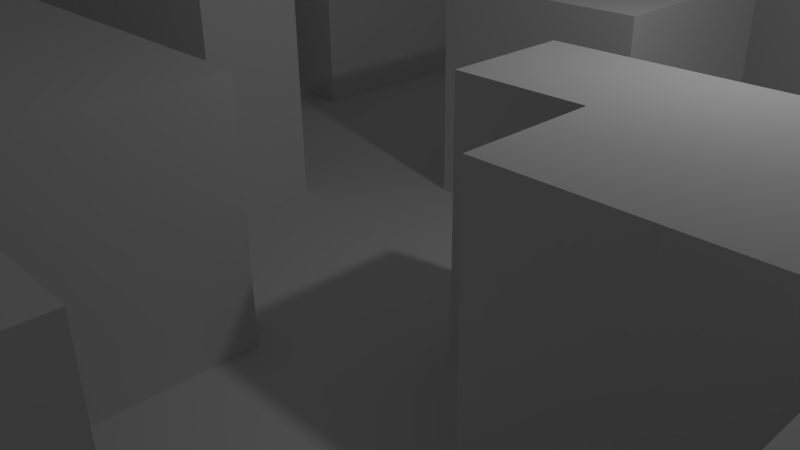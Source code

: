 # Source: Maze.blend  (saved by Blender 2.75.0; exported with 4.5.12 LTS)
import bpy
from mathutils import Matrix  # noqa: F401  (used for matrix-valued properties, if any)

bpy.ops.wm.read_factory_settings(use_empty=True)
scene = bpy.context.scene
scene.name = 'Scene'

# ---- collections
col_collection_1 = bpy.data.collections.new('Collection 1'); scene.collection.children.link(col_collection_1)

# ---- materials (node trees are filled in below, after node groups)
mat_ground = bpy.data.materials.new('Ground')
mat_ground.alpha_threshold = 0.0
mat_ground.use_transparent_shadow = False
mat_ground.roughness = 0.5
mat_ground.specular_intensity = 0.0

# ---- material node trees

# ---- world
world_world = bpy.data.worlds.new('World'); scene.world = world_world
world_world.color = (0.05088, 0.05088, 0.05088)
world_world.use_sun_shadow = False
world_world.sun_shadow_jitter_overblur = 0.0
world_world.cycles.sampling_method = 'MANUAL'
world_world.cycles.sample_map_resolution = 256

# ---- cameras
cam_camera = bpy.data.cameras.new('Camera')
cam_camera.clip_end = 100.0
cam_camera.lens = 35.0
cam_camera.sensor_width = 32.0
cam_camera.sensor_height = 18.0
cam_camera.ortho_scale = 7.314
cam_camera.dof.focus_distance = 0.0
cam_camera.dof.aperture_fstop = 128.0

# ---- lights
light_lamp = bpy.data.lights.new('Lamp', 'POINT')
light_lamp.transmission_factor = 0.0
light_lamp.cutoff_distance = 30.0
light_lamp.energy = 100.0
light_lamp.shadow_buffer_clip_start = 1.001
light_lamp.shadow_soft_size = 0.1
light_lamp.shadow_maximum_resolution = 0.006
light_lamp.use_absolute_resolution = True
light_lamp.cycles.use_multiple_importance_sampling = False

# ---- meshes
me_plane = bpy.data.meshes.new('Plane')
me_plane.from_pydata([(-1.0, -1.0, 0.0), (1.0, -1.0, 0.0), (-1.0, 1.0, 0.0), (1.0, 1.0, 0.0), (-1.0, 0.8182, 0.0), (-1.0, 0.6364, 0.0), (-1.0, 0.4545, 0.0), (-1.0, 0.2727, 0.0), (-1.0, 0.09091, 0.0), (-1.0, -0.09091, 0.0), (-1.0, -0.2727, 0.0), (-1.0, -0.4545, 0.0), (-1.0, -0.6364, 0.0), (-1.0, -0.8182, 0.0), (-0.8182, -1.0, 0.0), (-0.6364, -1.0, 0.0), (-0.4545, -1.0, 0.0), (-0.2727, -1.0, 0.0), (-0.09091, -1.0, 0.0), (0.09091, -1.0, 0.0), (0.2727, -1.0, 0.0), (0.4545, -1.0, 0.0), (0.6364, -1.0, 0.0), (0.8182, -1.0, 0.0), (1.0, -0.8182, 0.0), (1.0, -0.6364, -0.03612), (1.0, -0.4545, 0.0), (1.0, -0.2727, 0.0), (1.0, -0.09091, 0.0), (1.0, 0.09091, 0.0), (1.0, 0.2727, 0.0), (1.0, 0.4545, 0.0), (1.0, 0.6364, 0.0), (1.0, 0.8182, 0.0), (0.8182, 1.0, 0.0), (0.6364, 1.0, 0.0), (0.4545, 1.0, 0.0), (0.2727, 1.0, 0.0), (0.09091, 1.0, 0.0), (-0.09091, 1.0, 0.0), (-0.2727, 1.0, 0.0), (-0.4545, 1.0, 0.0), (-0.6364, 1.0, 0.0), (-0.8182, 1.0, 0.0), (-1.0, 0.6364, 3.072), (-0.8182, -0.6364, 0.0), (-0.8182, -0.4545, 0.0), (-0.8182, -0.2727, 0.0), (-0.8182, -0.09091, 0.0), (-1.0, 0.8182, 3.072), (-0.8182, 0.2727, 0.0), (-0.8182, 0.4545, 0.0), (-0.8182, 0.6364, 0.0), (-0.8182, 0.8182, 0.0), (-0.6364, -0.8182, 0.0), (-0.6364, -0.6364, 0.0), (-0.6364, -0.4545, 0.0), (-0.6364, -0.2727, 0.0), (-0.6364, -0.09091, 0.0), (-0.6364, 0.09091, 0.0), (-0.6364, 0.2727, 0.0), (-0.6364, 0.4545, 0.0), (-0.6364, 0.6364, 0.0), (-0.6364, 0.8182, 0.0), (-0.4545, -0.8182, 0.0), (-0.4545, -0.6364, 0.0), (-0.4545, -0.4545, 0.0), (-0.4545, -0.2727, 0.0), (-0.4545, -0.09091, 0.0), (-0.4545, 0.09091, 0.0), (-0.4545, 0.2727, 0.0), (-0.4545, 0.4545, 0.0), (-0.4545, 0.6364, 0.0), (-0.4545, 0.8182, 0.0), (-0.2727, -0.8182, 0.0), (-0.2727, -0.6364, 0.0), (-0.2727, -0.4545, 0.0), (-0.2727, -0.2727, 0.0), (-0.2727, -0.09091, 0.0), (-0.2727, 0.09091, 0.0), (-0.2727, 0.2727, 0.0), (-0.2727, 0.4545, 0.0), (-0.2727, 0.6364, 0.0), (-0.2727, 0.8182, 0.0), (-0.09091, -0.8182, 0.0), (-0.09091, -0.6364, 0.0), (1.0, 1.0, 3.072), (-0.09091, -0.2727, 0.0), (-0.09091, -0.09091, 0.0), (-0.09091, 0.09091, 0.0), (-0.09091, 0.2727, 0.0), (-0.09091, 0.4545, 0.0), (-0.09091, 0.6364, 0.0), (-0.09091, 0.8182, 0.0), (0.09091, -0.8182, 0.0), (0.09091, -0.6364, 0.0), (0.09091, -0.4545, 0.0), (0.09091, -0.2727, 0.0), (0.09091, -0.09091, 0.0), (0.09091, 0.09091, 0.0), (0.09091, 0.2727, 0.0), (-1.0, 1.0, 3.072), (0.09091, 0.6364, 0.0), (0.09091, 0.8182, 0.0), (0.2727, -0.8182, 0.0), (0.2727, -0.6364, 0.0), (0.2727, -0.4545, 0.0), (0.2727, -0.2727, 0.0), (0.2727, -0.09091, 0.0), (0.2727, 0.09091, 0.0), (0.2727, 0.2727, 0.0), (0.2727, 0.4545, 0.0), (0.2727, 0.6364, 0.0), (0.2727, 0.8182, 0.0), (0.4545, -0.8182, 0.0), (0.4545, -0.6364, 0.0), (0.4545, -0.4545, 0.0), (0.4545, -0.2727, 0.0), (0.4545, -0.09091, 0.0), (0.4545, 0.09091, 0.0), (0.4545, 0.2727, 0.0), (0.4545, 0.4545, 0.0), (0.4545, 0.6364, 0.0), (0.4545, 0.8182, 0.0), (0.6364, -0.8182, 0.0), (0.6364, -0.6364, 0.0), (0.6364, -0.4545, 0.0), (0.6364, -0.2727, 0.0), (1.0, -1.0, 3.072), (0.6364, 0.09091, 0.0), (0.6364, 0.2727, 0.0), (0.6364, 0.4545, 0.0), (0.6364, 0.6364, 0.0), (0.6364, 0.8182, 0.0), (0.8182, -0.8182, 0.0), (0.8182, -0.6364, 0.0), (0.8182, -0.4545, 0.0), (0.8182, -0.2727, 0.0), (-1.0, -1.0, 3.072), (0.8182, 0.09091, 0.0), (0.8182, 0.2727, 0.0), (0.8182, 0.4545, 0.0), (0.8182, 0.6364, 0.0), (0.8182, 0.8182, 0.0), (-1.0, -0.8182, 3.048), (-1.0, -1.0, 3.048), (0.8182, -1.0, 3.048), (1.0, -1.0, 3.048), (1.0, 0.8182, 3.048), (1.0, 1.0, 3.048), (-0.8182, 1.0, 3.048), (-1.0, 1.0, 3.048), (-1.0, 0.8182, 3.048), (-1.0, 0.2727, 3.048), (-1.0, 0.09091, 3.048), (-1.0, -0.09091, 3.048), (-1.0, -0.6364, 3.048), (-0.8182, -1.0, 3.048), (-0.6364, -1.0, 3.048), (-0.2727, -1.0, 3.048), (-0.09091, -1.0, 3.048), (0.2727, -1.0, 3.048), (0.4545, -1.0, 3.048), (0.6364, -1.0, 3.048), (1.0, -0.8182, 3.048), (1.0, -0.6364, 3.048), (1.0, -0.4545, 3.048), (1.0, -0.2727, 3.048), (1.0, -0.09091, 3.048), (1.0, 0.09091, 3.048), (0.8182, 1.0, 3.048), (0.6364, 1.0, 3.048), (0.4545, 1.0, 3.048), (-0.6364, 1.0, 3.048), (-0.8182, 0.8182, 3.048), (-0.8182, -0.8182, 3.048), (-0.8182, -0.6364, 3.048), (-0.8182, -0.09091, 3.048), (-0.8182, 0.09091, 3.048), (-0.8182, 0.2727, 3.048), (-0.8182, 0.4545, 3.048), (-0.8182, 0.6364, 3.048), (-0.6364, 0.8182, 3.048), (-0.6364, -0.8182, 3.048), (-0.6364, -0.6364, 3.048), (-0.6364, -0.4545, 3.048), (-0.6364, -0.2727, 3.048), (-0.6364, -0.09091, 3.048), (-0.6364, 0.09091, 3.048), (-0.6364, 0.2727, 3.048), (-0.6364, 0.4545, 3.048), (-0.6364, 0.6364, 3.048), (-0.4545, -0.4545, 3.048), (-0.4545, -0.2727, 3.048), (-0.4545, -0.09091, 3.048), (-0.4545, 0.09091, 3.048), (-0.2727, -0.8182, 3.048), (-0.2727, -0.6364, 3.048), (-0.2727, -0.4545, 3.048), (-0.2727, -0.2727, 3.048), (-0.2727, -0.09091, 3.048), (-0.2727, 0.09091, 3.048), (-0.09091, -0.8182, 3.048), (-0.09091, -0.6364, 3.048), (-0.09091, -0.4545, 3.048), (-0.09091, -0.2727, 3.048), (-0.09091, 0.2727, 3.048), (-0.09091, 0.4545, 3.048), (-0.09091, 0.6364, 3.048), (0.09091, -0.6364, 3.048), (0.09091, -0.4545, 3.048), (0.09091, -0.2727, 3.048), (0.09091, 0.2727, 3.048), (0.09091, 0.4545, 3.048), (0.09091, 0.6364, 3.048), (0.2727, -0.8182, 3.048), (0.2727, -0.6364, 3.048), (0.2727, -0.09091, 3.048), (0.2727, 0.09091, 3.048), (0.2727, 0.2727, 3.048), (0.2727, 0.4545, 3.048), (0.2727, 0.6364, 3.048), (0.4545, 0.8182, 3.048), (0.4545, -0.8182, 3.048), (0.4545, -0.6364, 3.048), (0.4545, -0.2727, 3.048), (0.4545, -0.09091, 3.048), (0.4545, 0.09091, 3.048), (0.6364, 0.8182, 3.048), (0.6364, -0.8182, 3.048), (0.6364, -0.2727, 3.048), (0.6364, -0.09091, 3.048), (0.6364, 0.09091, 3.048), (0.6364, 0.4545, 3.048), (0.6364, 0.6364, 3.048), (0.8182, 0.8182, 3.048), (0.8182, -0.8182, 3.048), (0.8182, -0.6364, 3.048), (0.8182, -0.4545, 3.048), (0.8182, -0.2727, 3.048), (0.8182, -0.09091, 3.048), (0.8182, 0.09091, 3.048), (0.8182, 0.4545, 3.048), (0.8182, 0.6364, 3.048), (-1.0, 0.4545, 3.072), (-1.0, 0.2727, 3.072), (-1.0, 0.09091, 3.072), (-1.0, -0.09091, 3.072), (-1.0, -0.2727, 3.072), (-1.0, -0.4545, 3.072), (-1.0, -0.6364, 3.072), (-1.0, -0.8182, 3.072), (-0.8182, -1.0, 3.072), (-0.6364, -1.0, 3.072), (-0.4545, -1.0, 3.072), (-0.2727, -1.0, 3.072), (-0.09091, -1.0, 3.072), (0.09091, -1.0, 3.072), (0.2727, -1.0, 3.072), (0.4545, -1.0, 3.072), (0.6364, -1.0, 3.072), (0.8182, -1.0, 3.072), (1.0, -0.8182, 3.072), (1.0, -0.6364, 3.036), (1.0, -0.4545, 3.072), (1.0, -0.2727, 3.072), (1.0, -0.09091, 3.072), (1.0, 0.09091, 3.072), (1.0, 0.2727, 3.072), (1.0, 0.4545, 3.072), (1.0, 0.6364, 3.072), (1.0, 0.8182, 3.072), (0.8182, 1.0, 3.072), (0.6364, 1.0, 3.072), (0.4545, 1.0, 3.072), (0.2727, 1.0, 3.072), (0.09091, 1.0, 3.072), (-0.09091, 1.0, 3.072), (-0.2727, 1.0, 3.072), (-0.4545, 1.0, 3.072), (-0.6364, 1.0, 3.072), (-0.8182, 1.0, 3.072)], [], [(97, 87, 205, 211), (95, 96, 210, 209), (29, 139, 241, 169), (63, 73, 41, 42), (73, 83, 40, 41), (83, 93, 39, 40), (93, 103, 38, 39), (103, 113, 37, 38), (113, 123, 36, 37), (22, 23, 146, 163), (21, 22, 163, 162), (142, 143, 235, 243), (69, 59, 188, 195), (12, 45, 46, 11), (11, 46, 47, 10), (10, 47, 48, 9), (85, 95, 209, 203), (118, 117, 225, 226), (7, 50, 51, 6), (6, 51, 52, 5), (5, 52, 53, 4), (20, 21, 162, 161), (141, 142, 243, 242), (45, 55, 56, 46), (46, 56, 57, 47), (47, 57, 58, 48), (58, 68, 194, 187), (67, 57, 186, 193), (50, 60, 61, 51), (119, 109, 218, 227), (56, 66, 192, 185), (15, 16, 64, 54), (54, 64, 65, 55), (55, 65, 66, 56), (92, 91, 207, 208), (57, 67, 68, 58), (108, 118, 226, 217), (59, 69, 70, 60), (60, 70, 71, 61), (61, 71, 72, 62), (62, 72, 73, 63), (16, 17, 74, 64), (64, 74, 75, 65), (65, 75, 76, 66), (114, 115, 224, 223), (67, 77, 78, 68), (17, 18, 160, 159), (69, 79, 80, 70), (70, 80, 81, 71), (71, 81, 82, 72), (72, 82, 83, 73), (91, 90, 206, 207), (42, 43, 150, 173), (36, 123, 222, 172), (137, 136, 238, 239), (77, 87, 88, 78), (78, 88, 89, 79), (79, 89, 90, 80), (80, 90, 91, 81), (81, 91, 92, 82), (82, 92, 93, 83), (18, 19, 94, 84), (84, 94, 95, 85), (115, 105, 216, 224), (131, 141, 242, 233), (87, 97, 98, 88), (88, 98, 99, 89), (89, 99, 100, 90), (14, 15, 158, 157), (136, 135, 237, 238), (92, 102, 103, 93), (19, 20, 104, 94), (94, 104, 105, 95), (95, 105, 106, 96), (96, 106, 107, 97), (97, 107, 108, 98), (98, 108, 109, 99), (99, 109, 110, 100), (111, 112, 221, 220), (0, 14, 157, 145), (102, 112, 113, 103), (135, 134, 236, 237), (51, 61, 190, 180), (105, 115, 116, 106), (106, 116, 117, 107), (107, 117, 118, 108), (87, 77, 199, 205), (109, 119, 120, 110), (110, 120, 121, 111), (111, 121, 122, 112), (112, 122, 123, 113), (110, 111, 220, 219), (114, 124, 125, 115), (115, 125, 126, 116), (116, 126, 127, 117), (139, 129, 232, 241), (12, 13, 144, 156), (119, 129, 130, 120), (120, 130, 131, 121), (121, 131, 132, 122), (122, 132, 133, 123), (60, 50, 179, 189), (124, 134, 135, 125), (125, 135, 136, 126), (126, 136, 137, 127), (62, 63, 182, 191), (112, 102, 214, 221), (129, 139, 140, 130), (130, 140, 141, 131), (61, 62, 191, 190), (84, 85, 203, 202), (109, 108, 217, 218), (127, 137, 239, 230), (133, 132, 234, 228), (48, 58, 187, 177), (18, 84, 202, 160), (100, 110, 219, 212), (139, 29, 30, 140), (140, 30, 31, 141), (141, 31, 32, 142), (142, 32, 33, 143), (235, 148, 149, 170), (152, 174, 150, 151), (174, 182, 173, 150), (222, 228, 171, 172), (228, 235, 170, 171), (145, 157, 175, 144), (144, 175, 176, 156), (155, 177, 178, 154), (154, 178, 179, 153), (157, 158, 183, 175), (175, 183, 184, 176), (177, 187, 188, 178), (178, 188, 189, 179), (180, 190, 191, 181), (181, 191, 182, 174), (185, 192, 193, 186), (187, 194, 195, 188), (192, 198, 199, 193), (194, 200, 201, 195), (159, 160, 202, 196), (196, 202, 203, 197), (197, 203, 204, 198), (198, 204, 205, 199), (203, 209, 210, 204), (204, 210, 211, 205), (206, 212, 213, 207), (207, 213, 214, 208), (212, 219, 220, 213), (213, 220, 221, 214), (161, 162, 223, 215), (215, 223, 224, 216), (217, 226, 227, 218), (162, 163, 229, 223), (225, 230, 231, 226), (226, 231, 232, 227), (163, 146, 236, 229), (230, 239, 240, 231), (231, 240, 241, 232), (233, 242, 243, 234), (234, 243, 235, 228), (146, 147, 164, 236), (236, 164, 165, 237), (237, 165, 166, 238), (238, 166, 167, 239), (239, 167, 168, 240), (240, 168, 169, 241), (45, 12, 156, 176), (1, 24, 164, 147), (124, 114, 223, 229), (96, 97, 211, 210), (24, 25, 165, 164), (74, 17, 159, 196), (25, 26, 166, 165), (13, 0, 145, 144), (90, 100, 212, 206), (75, 74, 196, 197), (52, 51, 180, 181), (9, 48, 177, 155), (26, 27, 167, 166), (143, 33, 148, 235), (23, 1, 147, 146), (117, 127, 230, 225), (76, 75, 197, 198), (53, 52, 181, 174), (27, 28, 168, 167), (33, 3, 149, 148), (102, 92, 208, 214), (66, 76, 198, 192), (63, 42, 173, 182), (50, 7, 153, 179), (28, 29, 169, 168), (43, 2, 151, 150), (129, 119, 227, 232), (77, 67, 193, 199), (15, 54, 183, 158), (2, 4, 152, 151), (78, 79, 201, 200), (68, 78, 200, 194), (54, 55, 184, 183), (79, 69, 195, 201), (4, 53, 174, 152), (104, 20, 161, 215), (57, 56, 185, 186), (123, 133, 228, 222), (105, 104, 215, 216), (55, 45, 176, 184), (3, 34, 170, 149), (7, 8, 154, 153), (134, 124, 229, 236), (34, 35, 171, 170), (8, 9, 155, 154), (59, 60, 189, 188), (35, 36, 172, 171), (132, 131, 233, 234), (38, 37, 275, 276), (25, 24, 262, 263), (12, 11, 249, 250), (39, 38, 276, 277), (26, 25, 263, 264), (13, 12, 250, 251), (40, 39, 277, 278), (0, 13, 251, 138), (27, 26, 264, 265), (14, 0, 138, 252), (41, 40, 278, 279), (1, 23, 261, 128), (28, 27, 265, 266), (15, 14, 252, 253), (42, 41, 279, 280), (3, 33, 271, 86), (29, 28, 266, 267), (16, 15, 253, 254), (43, 42, 280, 281), (2, 43, 281, 101), (30, 29, 267, 268), (17, 16, 254, 255), (4, 2, 101, 49), (31, 30, 268, 269), (18, 17, 255, 256), (5, 4, 49, 44), (32, 31, 269, 270), (19, 18, 256, 257), (6, 5, 44, 244), (33, 32, 270, 271), (20, 19, 257, 258), (7, 6, 244, 245), (34, 3, 86, 272), (21, 20, 258, 259), (8, 7, 245, 246), (35, 34, 272, 273), (22, 21, 259, 260), (9, 8, 246, 247), (36, 35, 273, 274), (23, 22, 260, 261), (10, 9, 247, 248), (37, 36, 274, 275), (24, 1, 128, 262), (11, 10, 248, 249)])
me_plane.materials.append(mat_ground)
me_plane.use_remesh_preserve_volume = False
me_plane.use_remesh_preserve_attributes = False
me_plane.use_mirror_vertex_groups = False
me_plane.update()

# ---- objects
ob_ground = bpy.data.objects.new('Ground', me_plane)
ob_lamp = bpy.data.objects.new('Lamp', light_lamp)
ob_camera = bpy.data.objects.new('Camera', cam_camera)

# ---- transforms, parenting, visibility, modifiers, constraints
ob_ground.location = (-0.04053, -0.09023, 0.001231)
ob_ground.scale = (8.0, 8.0, 1.0)
ob_ground.lineart.crease_threshold = 0.0
ob_lamp.location = (4.076, 1.005, 5.904)
ob_lamp.rotation_euler = (0.6503, 0.05522, 1.866)
ob_lamp.lock_rotations_4d = False
ob_lamp.empty_display_type = 'ARROWS'
ob_lamp.color = (0.0, 0.0, 0.0, 0.0)
ob_lamp.hide_viewport = True
ob_lamp.lineart.crease_threshold = 0.0
ob_camera.location = (7.481, -6.508, 5.344)
ob_camera.rotation_euler = (1.109, 0.01082, 0.8149)
ob_camera.lock_rotations_4d = False
ob_camera.empty_display_type = 'ARROWS'
ob_camera.color = (0.0, 0.0, 0.0, 0.0)
ob_camera.hide_viewport = True
ob_camera.display_type = 'WIRE'
ob_camera.lineart.crease_threshold = 0.0

# ---- collection membership
col_collection_1.objects.link(ob_ground)
col_collection_1.objects.link(ob_lamp)
col_collection_1.objects.link(ob_camera)

# ---- scene / render settings (as saved in the file)
scene.camera = ob_camera
scene.frame_start = 1; scene.frame_end = 250; scene.frame_set(1)
scene.render.engine = 'BLENDER_EEVEE_NEXT'
scene.render.resolution_percentage = 50
scene.render.dither_intensity = 0.0
scene.cycles.use_denoising = False
scene.cycles.samples = 10
scene.cycles.sampling_pattern = 'TABULATED_SOBOL'
scene.cycles.light_sampling_threshold = 0.0
scene.cycles.use_adaptive_sampling = False
scene.cycles.use_light_tree = False
scene.cycles.blur_glossy = 0.0
scene.cycles.pixel_filter_type = 'GAUSSIAN'
scene.cycles.sample_clamp_indirect = 0.0
scene.view_settings.view_transform = 'Standard'
bpy.context.view_layer.update()
